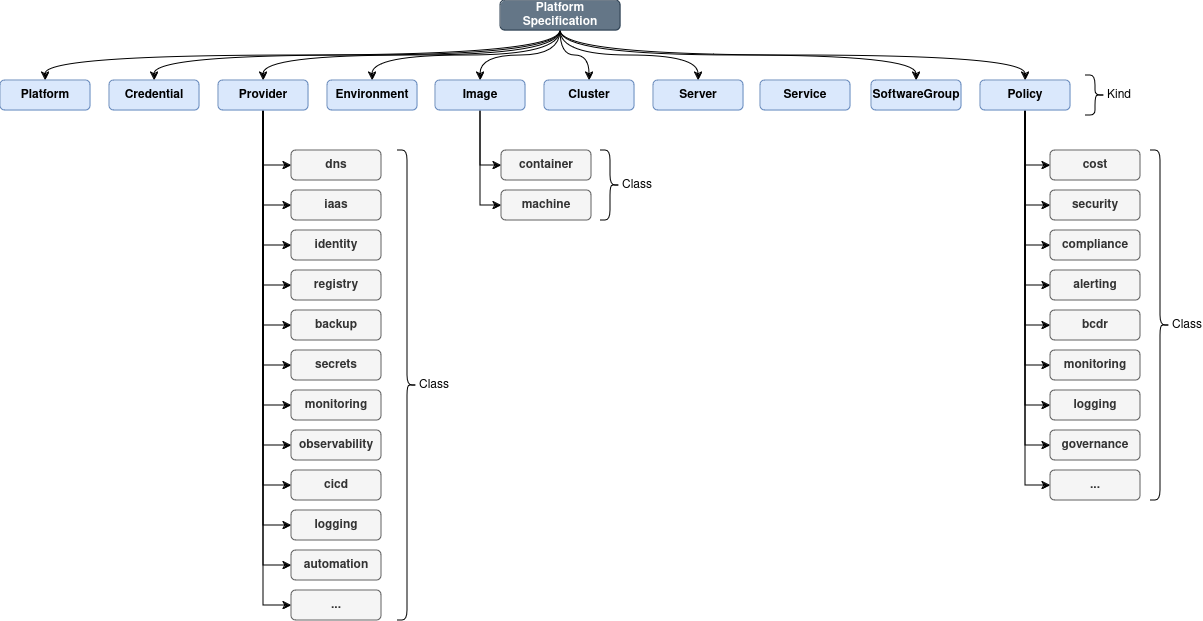

The diagram above was exported from draw.io. Its source (the exported page's mxGraphModel, read from the mxfile embedded in the PNG):
<mxGraphModel dx="1602" dy="1034" grid="1" gridSize="10" guides="1" tooltips="1" connect="1" arrows="1" fold="1" page="1" pageScale="1" pageWidth="1100" pageHeight="850" math="0" shadow="0">
  <root>
    <mxCell id="0" />
    <mxCell id="1" parent="0" />
    <mxCell id="yfd50bq4GwBxiUQjJZGA-38" style="edgeStyle=orthogonalEdgeStyle;rounded=0;orthogonalLoop=1;jettySize=auto;html=1;exitX=0.5;exitY=1;exitDx=0;exitDy=0;entryX=0.5;entryY=0;entryDx=0;entryDy=0;curved=1;" parent="1" source="yfd50bq4GwBxiUQjJZGA-1" target="yfd50bq4GwBxiUQjJZGA-3" edge="1">
      <mxGeometry relative="1" as="geometry" />
    </mxCell>
    <mxCell id="yfd50bq4GwBxiUQjJZGA-39" style="edgeStyle=orthogonalEdgeStyle;rounded=0;orthogonalLoop=1;jettySize=auto;html=1;exitX=0.5;exitY=1;exitDx=0;exitDy=0;entryX=0.5;entryY=0;entryDx=0;entryDy=0;curved=1;" parent="1" source="yfd50bq4GwBxiUQjJZGA-1" target="yfd50bq4GwBxiUQjJZGA-4" edge="1">
      <mxGeometry relative="1" as="geometry" />
    </mxCell>
    <mxCell id="yfd50bq4GwBxiUQjJZGA-40" style="edgeStyle=orthogonalEdgeStyle;rounded=0;orthogonalLoop=1;jettySize=auto;html=1;exitX=0.5;exitY=1;exitDx=0;exitDy=0;entryX=0.5;entryY=0;entryDx=0;entryDy=0;curved=1;" parent="1" source="yfd50bq4GwBxiUQjJZGA-1" target="yfd50bq4GwBxiUQjJZGA-5" edge="1">
      <mxGeometry relative="1" as="geometry" />
    </mxCell>
    <mxCell id="yfd50bq4GwBxiUQjJZGA-41" style="edgeStyle=orthogonalEdgeStyle;rounded=0;orthogonalLoop=1;jettySize=auto;html=1;exitX=0.5;exitY=1;exitDx=0;exitDy=0;entryX=0.5;entryY=0;entryDx=0;entryDy=0;curved=1;" parent="1" source="yfd50bq4GwBxiUQjJZGA-1" target="yfd50bq4GwBxiUQjJZGA-6" edge="1">
      <mxGeometry relative="1" as="geometry" />
    </mxCell>
    <mxCell id="yfd50bq4GwBxiUQjJZGA-42" style="edgeStyle=orthogonalEdgeStyle;rounded=0;orthogonalLoop=1;jettySize=auto;html=1;exitX=0.5;exitY=1;exitDx=0;exitDy=0;entryX=0.5;entryY=0;entryDx=0;entryDy=0;curved=1;" parent="1" source="yfd50bq4GwBxiUQjJZGA-1" target="yfd50bq4GwBxiUQjJZGA-7" edge="1">
      <mxGeometry relative="1" as="geometry" />
    </mxCell>
    <mxCell id="yfd50bq4GwBxiUQjJZGA-43" style="edgeStyle=orthogonalEdgeStyle;rounded=0;orthogonalLoop=1;jettySize=auto;html=1;exitX=0.5;exitY=1;exitDx=0;exitDy=0;entryX=0.5;entryY=0;entryDx=0;entryDy=0;curved=1;" parent="1" source="yfd50bq4GwBxiUQjJZGA-1" target="yfd50bq4GwBxiUQjJZGA-8" edge="1">
      <mxGeometry relative="1" as="geometry" />
    </mxCell>
    <mxCell id="yfd50bq4GwBxiUQjJZGA-44" style="edgeStyle=orthogonalEdgeStyle;rounded=0;orthogonalLoop=1;jettySize=auto;html=1;exitX=0.5;exitY=1;exitDx=0;exitDy=0;entryX=0.5;entryY=0;entryDx=0;entryDy=0;curved=1;" parent="1" source="yfd50bq4GwBxiUQjJZGA-1" target="yfd50bq4GwBxiUQjJZGA-10" edge="1">
      <mxGeometry relative="1" as="geometry" />
    </mxCell>
    <mxCell id="yfd50bq4GwBxiUQjJZGA-45" style="edgeStyle=orthogonalEdgeStyle;rounded=0;orthogonalLoop=1;jettySize=auto;html=1;exitX=0.5;exitY=1;exitDx=0;exitDy=0;entryX=0.5;entryY=0;entryDx=0;entryDy=0;curved=1;" parent="1" source="yfd50bq4GwBxiUQjJZGA-1" target="yfd50bq4GwBxiUQjJZGA-11" edge="1">
      <mxGeometry relative="1" as="geometry" />
    </mxCell>
    <mxCell id="yfd50bq4GwBxiUQjJZGA-46" style="edgeStyle=orthogonalEdgeStyle;rounded=0;orthogonalLoop=1;jettySize=auto;html=1;exitX=0.5;exitY=1;exitDx=0;exitDy=0;entryX=0.5;entryY=0;entryDx=0;entryDy=0;curved=1;" parent="1" source="yfd50bq4GwBxiUQjJZGA-1" target="yfd50bq4GwBxiUQjJZGA-12" edge="1">
      <mxGeometry relative="1" as="geometry" />
    </mxCell>
    <mxCell id="yfd50bq4GwBxiUQjJZGA-1" value="Platform Specification" style="rounded=1;whiteSpace=wrap;html=1;fontStyle=1;fillColor=#647687;strokeColor=#314354;fontColor=#ffffff;" parent="1" vertex="1">
      <mxGeometry x="510" y="150" width="120" height="30" as="geometry" />
    </mxCell>
    <mxCell id="yfd50bq4GwBxiUQjJZGA-3" value="Platform" style="rounded=1;whiteSpace=wrap;html=1;fontStyle=1;fillColor=#dae8fc;strokeColor=#6c8ebf;" parent="1" vertex="1">
      <mxGeometry x="10" y="230" width="90" height="30" as="geometry" />
    </mxCell>
    <mxCell id="yfd50bq4GwBxiUQjJZGA-4" value="Credential" style="rounded=1;whiteSpace=wrap;html=1;fontStyle=1;fillColor=#dae8fc;strokeColor=#6c8ebf;" parent="1" vertex="1">
      <mxGeometry x="119" y="230" width="90" height="30" as="geometry" />
    </mxCell>
    <mxCell id="yfd50bq4GwBxiUQjJZGA-52" style="edgeStyle=orthogonalEdgeStyle;rounded=0;orthogonalLoop=1;jettySize=auto;html=1;exitX=0.5;exitY=1;exitDx=0;exitDy=0;entryX=0;entryY=0.5;entryDx=0;entryDy=0;" parent="1" source="yfd50bq4GwBxiUQjJZGA-5" target="yfd50bq4GwBxiUQjJZGA-13" edge="1">
      <mxGeometry relative="1" as="geometry" />
    </mxCell>
    <mxCell id="yfd50bq4GwBxiUQjJZGA-53" style="edgeStyle=orthogonalEdgeStyle;rounded=0;orthogonalLoop=1;jettySize=auto;html=1;exitX=0.5;exitY=1;exitDx=0;exitDy=0;entryX=0;entryY=0.5;entryDx=0;entryDy=0;" parent="1" source="yfd50bq4GwBxiUQjJZGA-5" target="yfd50bq4GwBxiUQjJZGA-14" edge="1">
      <mxGeometry relative="1" as="geometry" />
    </mxCell>
    <mxCell id="yfd50bq4GwBxiUQjJZGA-54" style="edgeStyle=orthogonalEdgeStyle;rounded=0;orthogonalLoop=1;jettySize=auto;html=1;exitX=0.5;exitY=1;exitDx=0;exitDy=0;entryX=0;entryY=0.5;entryDx=0;entryDy=0;" parent="1" source="yfd50bq4GwBxiUQjJZGA-5" target="yfd50bq4GwBxiUQjJZGA-15" edge="1">
      <mxGeometry relative="1" as="geometry" />
    </mxCell>
    <mxCell id="yfd50bq4GwBxiUQjJZGA-55" style="edgeStyle=orthogonalEdgeStyle;rounded=0;orthogonalLoop=1;jettySize=auto;html=1;exitX=0.5;exitY=1;exitDx=0;exitDy=0;entryX=0;entryY=0.5;entryDx=0;entryDy=0;" parent="1" source="yfd50bq4GwBxiUQjJZGA-5" target="yfd50bq4GwBxiUQjJZGA-16" edge="1">
      <mxGeometry relative="1" as="geometry" />
    </mxCell>
    <mxCell id="yfd50bq4GwBxiUQjJZGA-56" style="edgeStyle=orthogonalEdgeStyle;rounded=0;orthogonalLoop=1;jettySize=auto;html=1;exitX=0.5;exitY=1;exitDx=0;exitDy=0;entryX=0;entryY=0.5;entryDx=0;entryDy=0;" parent="1" source="yfd50bq4GwBxiUQjJZGA-5" target="yfd50bq4GwBxiUQjJZGA-17" edge="1">
      <mxGeometry relative="1" as="geometry" />
    </mxCell>
    <mxCell id="yfd50bq4GwBxiUQjJZGA-57" style="edgeStyle=orthogonalEdgeStyle;rounded=0;orthogonalLoop=1;jettySize=auto;html=1;exitX=0.5;exitY=1;exitDx=0;exitDy=0;entryX=0;entryY=0.5;entryDx=0;entryDy=0;" parent="1" source="yfd50bq4GwBxiUQjJZGA-5" target="yfd50bq4GwBxiUQjJZGA-18" edge="1">
      <mxGeometry relative="1" as="geometry" />
    </mxCell>
    <mxCell id="yfd50bq4GwBxiUQjJZGA-58" style="edgeStyle=orthogonalEdgeStyle;rounded=0;orthogonalLoop=1;jettySize=auto;html=1;exitX=0.5;exitY=1;exitDx=0;exitDy=0;entryX=0;entryY=0.5;entryDx=0;entryDy=0;" parent="1" source="yfd50bq4GwBxiUQjJZGA-5" target="yfd50bq4GwBxiUQjJZGA-19" edge="1">
      <mxGeometry relative="1" as="geometry" />
    </mxCell>
    <mxCell id="yfd50bq4GwBxiUQjJZGA-59" style="edgeStyle=orthogonalEdgeStyle;rounded=0;orthogonalLoop=1;jettySize=auto;html=1;exitX=0.5;exitY=1;exitDx=0;exitDy=0;entryX=0;entryY=0.5;entryDx=0;entryDy=0;" parent="1" source="yfd50bq4GwBxiUQjJZGA-5" target="yfd50bq4GwBxiUQjJZGA-20" edge="1">
      <mxGeometry relative="1" as="geometry" />
    </mxCell>
    <mxCell id="yfd50bq4GwBxiUQjJZGA-60" style="edgeStyle=orthogonalEdgeStyle;rounded=0;orthogonalLoop=1;jettySize=auto;html=1;exitX=0.5;exitY=1;exitDx=0;exitDy=0;entryX=0;entryY=0.5;entryDx=0;entryDy=0;" parent="1" source="yfd50bq4GwBxiUQjJZGA-5" target="yfd50bq4GwBxiUQjJZGA-21" edge="1">
      <mxGeometry relative="1" as="geometry" />
    </mxCell>
    <mxCell id="yfd50bq4GwBxiUQjJZGA-61" style="edgeStyle=orthogonalEdgeStyle;rounded=0;orthogonalLoop=1;jettySize=auto;html=1;exitX=0.5;exitY=1;exitDx=0;exitDy=0;entryX=0;entryY=0.5;entryDx=0;entryDy=0;" parent="1" source="yfd50bq4GwBxiUQjJZGA-5" target="yfd50bq4GwBxiUQjJZGA-22" edge="1">
      <mxGeometry relative="1" as="geometry" />
    </mxCell>
    <mxCell id="yfd50bq4GwBxiUQjJZGA-62" style="edgeStyle=orthogonalEdgeStyle;rounded=0;orthogonalLoop=1;jettySize=auto;html=1;exitX=0.5;exitY=1;exitDx=0;exitDy=0;entryX=0;entryY=0.5;entryDx=0;entryDy=0;" parent="1" source="yfd50bq4GwBxiUQjJZGA-5" target="yfd50bq4GwBxiUQjJZGA-23" edge="1">
      <mxGeometry relative="1" as="geometry" />
    </mxCell>
    <mxCell id="yfd50bq4GwBxiUQjJZGA-63" style="edgeStyle=orthogonalEdgeStyle;rounded=0;orthogonalLoop=1;jettySize=auto;html=1;exitX=0.5;exitY=1;exitDx=0;exitDy=0;entryX=0;entryY=0.5;entryDx=0;entryDy=0;" parent="1" source="yfd50bq4GwBxiUQjJZGA-5" target="yfd50bq4GwBxiUQjJZGA-24" edge="1">
      <mxGeometry relative="1" as="geometry" />
    </mxCell>
    <mxCell id="yfd50bq4GwBxiUQjJZGA-5" value="Provider" style="rounded=1;whiteSpace=wrap;html=1;fontStyle=1;fillColor=#dae8fc;strokeColor=#6c8ebf;" parent="1" vertex="1">
      <mxGeometry x="228" y="230" width="90" height="30" as="geometry" />
    </mxCell>
    <mxCell id="yfd50bq4GwBxiUQjJZGA-6" value="Environment" style="rounded=1;whiteSpace=wrap;html=1;fontStyle=1;fillColor=#dae8fc;strokeColor=#6c8ebf;" parent="1" vertex="1">
      <mxGeometry x="337" y="230" width="90" height="30" as="geometry" />
    </mxCell>
    <mxCell id="yfd50bq4GwBxiUQjJZGA-65" style="edgeStyle=orthogonalEdgeStyle;rounded=0;orthogonalLoop=1;jettySize=auto;html=1;exitX=0.5;exitY=1;exitDx=0;exitDy=0;entryX=0;entryY=0.5;entryDx=0;entryDy=0;" parent="1" source="yfd50bq4GwBxiUQjJZGA-7" target="yfd50bq4GwBxiUQjJZGA-25" edge="1">
      <mxGeometry relative="1" as="geometry" />
    </mxCell>
    <mxCell id="yfd50bq4GwBxiUQjJZGA-66" style="edgeStyle=orthogonalEdgeStyle;rounded=0;orthogonalLoop=1;jettySize=auto;html=1;exitX=0.5;exitY=1;exitDx=0;exitDy=0;entryX=0;entryY=0.5;entryDx=0;entryDy=0;" parent="1" source="yfd50bq4GwBxiUQjJZGA-7" target="yfd50bq4GwBxiUQjJZGA-26" edge="1">
      <mxGeometry relative="1" as="geometry" />
    </mxCell>
    <mxCell id="yfd50bq4GwBxiUQjJZGA-7" value="Image" style="rounded=1;whiteSpace=wrap;html=1;fontStyle=1;fillColor=#dae8fc;strokeColor=#6c8ebf;" parent="1" vertex="1">
      <mxGeometry x="445" y="230" width="90" height="30" as="geometry" />
    </mxCell>
    <mxCell id="yfd50bq4GwBxiUQjJZGA-8" value="Cluster" style="rounded=1;whiteSpace=wrap;html=1;fontStyle=1;fillColor=#dae8fc;strokeColor=#6c8ebf;" parent="1" vertex="1">
      <mxGeometry x="554" y="230" width="90" height="30" as="geometry" />
    </mxCell>
    <mxCell id="yfd50bq4GwBxiUQjJZGA-10" value="Server" style="rounded=1;whiteSpace=wrap;html=1;fontStyle=1;fillColor=#dae8fc;strokeColor=#6c8ebf;" parent="1" vertex="1">
      <mxGeometry x="663" y="230" width="90" height="30" as="geometry" />
    </mxCell>
    <mxCell id="yfd50bq4GwBxiUQjJZGA-11" value="SoftwareGroup" style="rounded=1;whiteSpace=wrap;html=1;fontStyle=1;fillColor=#dae8fc;strokeColor=#6c8ebf;" parent="1" vertex="1">
      <mxGeometry x="881" y="230" width="90" height="30" as="geometry" />
    </mxCell>
    <mxCell id="yfd50bq4GwBxiUQjJZGA-71" style="edgeStyle=orthogonalEdgeStyle;rounded=0;orthogonalLoop=1;jettySize=auto;html=1;exitX=0.5;exitY=1;exitDx=0;exitDy=0;entryX=0;entryY=0.5;entryDx=0;entryDy=0;" parent="1" source="yfd50bq4GwBxiUQjJZGA-12" target="yfd50bq4GwBxiUQjJZGA-28" edge="1">
      <mxGeometry relative="1" as="geometry" />
    </mxCell>
    <mxCell id="yfd50bq4GwBxiUQjJZGA-72" style="edgeStyle=orthogonalEdgeStyle;rounded=0;orthogonalLoop=1;jettySize=auto;html=1;exitX=0.5;exitY=1;exitDx=0;exitDy=0;entryX=0;entryY=0.5;entryDx=0;entryDy=0;" parent="1" source="yfd50bq4GwBxiUQjJZGA-12" target="yfd50bq4GwBxiUQjJZGA-29" edge="1">
      <mxGeometry relative="1" as="geometry" />
    </mxCell>
    <mxCell id="yfd50bq4GwBxiUQjJZGA-73" style="edgeStyle=orthogonalEdgeStyle;rounded=0;orthogonalLoop=1;jettySize=auto;html=1;exitX=0.5;exitY=1;exitDx=0;exitDy=0;entryX=0;entryY=0.5;entryDx=0;entryDy=0;" parent="1" source="yfd50bq4GwBxiUQjJZGA-12" target="yfd50bq4GwBxiUQjJZGA-30" edge="1">
      <mxGeometry relative="1" as="geometry" />
    </mxCell>
    <mxCell id="yfd50bq4GwBxiUQjJZGA-74" style="edgeStyle=orthogonalEdgeStyle;rounded=0;orthogonalLoop=1;jettySize=auto;html=1;exitX=0.5;exitY=1;exitDx=0;exitDy=0;entryX=0;entryY=0.5;entryDx=0;entryDy=0;" parent="1" source="yfd50bq4GwBxiUQjJZGA-12" target="yfd50bq4GwBxiUQjJZGA-31" edge="1">
      <mxGeometry relative="1" as="geometry" />
    </mxCell>
    <mxCell id="yfd50bq4GwBxiUQjJZGA-75" style="edgeStyle=orthogonalEdgeStyle;rounded=0;orthogonalLoop=1;jettySize=auto;html=1;exitX=0.5;exitY=1;exitDx=0;exitDy=0;entryX=0;entryY=0.5;entryDx=0;entryDy=0;" parent="1" source="yfd50bq4GwBxiUQjJZGA-12" target="yfd50bq4GwBxiUQjJZGA-34" edge="1">
      <mxGeometry relative="1" as="geometry" />
    </mxCell>
    <mxCell id="yfd50bq4GwBxiUQjJZGA-76" style="edgeStyle=orthogonalEdgeStyle;rounded=0;orthogonalLoop=1;jettySize=auto;html=1;exitX=0.5;exitY=1;exitDx=0;exitDy=0;entryX=0;entryY=0.5;entryDx=0;entryDy=0;" parent="1" source="yfd50bq4GwBxiUQjJZGA-12" target="yfd50bq4GwBxiUQjJZGA-35" edge="1">
      <mxGeometry relative="1" as="geometry" />
    </mxCell>
    <mxCell id="yfd50bq4GwBxiUQjJZGA-77" style="edgeStyle=orthogonalEdgeStyle;rounded=0;orthogonalLoop=1;jettySize=auto;html=1;exitX=0.5;exitY=1;exitDx=0;exitDy=0;entryX=0;entryY=0.5;entryDx=0;entryDy=0;" parent="1" source="yfd50bq4GwBxiUQjJZGA-12" target="yfd50bq4GwBxiUQjJZGA-33" edge="1">
      <mxGeometry relative="1" as="geometry" />
    </mxCell>
    <mxCell id="yfd50bq4GwBxiUQjJZGA-78" style="edgeStyle=orthogonalEdgeStyle;rounded=0;orthogonalLoop=1;jettySize=auto;html=1;exitX=0.5;exitY=1;exitDx=0;exitDy=0;entryX=0;entryY=0.5;entryDx=0;entryDy=0;" parent="1" source="yfd50bq4GwBxiUQjJZGA-12" target="yfd50bq4GwBxiUQjJZGA-36" edge="1">
      <mxGeometry relative="1" as="geometry" />
    </mxCell>
    <mxCell id="yfd50bq4GwBxiUQjJZGA-79" style="edgeStyle=orthogonalEdgeStyle;rounded=0;orthogonalLoop=1;jettySize=auto;html=1;exitX=0.5;exitY=1;exitDx=0;exitDy=0;entryX=0;entryY=0.5;entryDx=0;entryDy=0;" parent="1" source="yfd50bq4GwBxiUQjJZGA-12" target="yfd50bq4GwBxiUQjJZGA-64" edge="1">
      <mxGeometry relative="1" as="geometry" />
    </mxCell>
    <mxCell id="yfd50bq4GwBxiUQjJZGA-12" value="Policy" style="rounded=1;whiteSpace=wrap;html=1;fontStyle=1;fillColor=#dae8fc;strokeColor=#6c8ebf;" parent="1" vertex="1">
      <mxGeometry x="990" y="230" width="90" height="30" as="geometry" />
    </mxCell>
    <mxCell id="yfd50bq4GwBxiUQjJZGA-13" value="dns" style="rounded=1;whiteSpace=wrap;html=1;fontStyle=1;fillColor=#f5f5f5;fontColor=#333333;strokeColor=#666666;" parent="1" vertex="1">
      <mxGeometry x="301" y="300" width="90" height="30" as="geometry" />
    </mxCell>
    <mxCell id="yfd50bq4GwBxiUQjJZGA-14" value="iaas" style="rounded=1;whiteSpace=wrap;html=1;fontStyle=1;fillColor=#f5f5f5;fontColor=#333333;strokeColor=#666666;" parent="1" vertex="1">
      <mxGeometry x="301" y="340" width="90" height="30" as="geometry" />
    </mxCell>
    <mxCell id="yfd50bq4GwBxiUQjJZGA-15" value="identity" style="rounded=1;whiteSpace=wrap;html=1;fontStyle=1;fillColor=#f5f5f5;fontColor=#333333;strokeColor=#666666;" parent="1" vertex="1">
      <mxGeometry x="301" y="380" width="90" height="30" as="geometry" />
    </mxCell>
    <mxCell id="yfd50bq4GwBxiUQjJZGA-16" value="registry" style="rounded=1;whiteSpace=wrap;html=1;fontStyle=1;fillColor=#f5f5f5;fontColor=#333333;strokeColor=#666666;" parent="1" vertex="1">
      <mxGeometry x="301" y="420" width="90" height="30" as="geometry" />
    </mxCell>
    <mxCell id="yfd50bq4GwBxiUQjJZGA-17" value="backup" style="rounded=1;whiteSpace=wrap;html=1;fontStyle=1;fillColor=#f5f5f5;fontColor=#333333;strokeColor=#666666;" parent="1" vertex="1">
      <mxGeometry x="301" y="460" width="90" height="30" as="geometry" />
    </mxCell>
    <mxCell id="yfd50bq4GwBxiUQjJZGA-18" value="secrets" style="rounded=1;whiteSpace=wrap;html=1;fontStyle=1;fillColor=#f5f5f5;fontColor=#333333;strokeColor=#666666;" parent="1" vertex="1">
      <mxGeometry x="301" y="500" width="90" height="30" as="geometry" />
    </mxCell>
    <mxCell id="yfd50bq4GwBxiUQjJZGA-19" value="monitoring" style="rounded=1;whiteSpace=wrap;html=1;fontStyle=1;fillColor=#f5f5f5;fontColor=#333333;strokeColor=#666666;" parent="1" vertex="1">
      <mxGeometry x="301" y="540" width="90" height="30" as="geometry" />
    </mxCell>
    <mxCell id="yfd50bq4GwBxiUQjJZGA-20" value="observability" style="rounded=1;whiteSpace=wrap;html=1;fontStyle=1;fillColor=#f5f5f5;fontColor=#333333;strokeColor=#666666;" parent="1" vertex="1">
      <mxGeometry x="301" y="580" width="90" height="30" as="geometry" />
    </mxCell>
    <mxCell id="yfd50bq4GwBxiUQjJZGA-21" value="cicd" style="rounded=1;whiteSpace=wrap;html=1;fontStyle=1;fillColor=#f5f5f5;fontColor=#333333;strokeColor=#666666;" parent="1" vertex="1">
      <mxGeometry x="301" y="620" width="90" height="30" as="geometry" />
    </mxCell>
    <mxCell id="yfd50bq4GwBxiUQjJZGA-22" value="logging" style="rounded=1;whiteSpace=wrap;html=1;fontStyle=1;fillColor=#f5f5f5;fontColor=#333333;strokeColor=#666666;" parent="1" vertex="1">
      <mxGeometry x="301" y="660" width="90" height="30" as="geometry" />
    </mxCell>
    <mxCell id="yfd50bq4GwBxiUQjJZGA-23" value="automation" style="rounded=1;whiteSpace=wrap;html=1;fontStyle=1;fillColor=#f5f5f5;fontColor=#333333;strokeColor=#666666;" parent="1" vertex="1">
      <mxGeometry x="301" y="700" width="90" height="30" as="geometry" />
    </mxCell>
    <mxCell id="yfd50bq4GwBxiUQjJZGA-24" value="..." style="rounded=1;whiteSpace=wrap;html=1;fontStyle=1;fillColor=#f5f5f5;fontColor=#333333;strokeColor=#666666;" parent="1" vertex="1">
      <mxGeometry x="301" y="740" width="90" height="30" as="geometry" />
    </mxCell>
    <mxCell id="yfd50bq4GwBxiUQjJZGA-25" value="container" style="rounded=1;whiteSpace=wrap;html=1;fontStyle=1;fillColor=#f5f5f5;fontColor=#333333;strokeColor=#666666;" parent="1" vertex="1">
      <mxGeometry x="511" y="300" width="90" height="30" as="geometry" />
    </mxCell>
    <mxCell id="yfd50bq4GwBxiUQjJZGA-26" value="machine" style="rounded=1;whiteSpace=wrap;html=1;fontStyle=1;fillColor=#f5f5f5;fontColor=#333333;strokeColor=#666666;" parent="1" vertex="1">
      <mxGeometry x="511" y="340" width="90" height="30" as="geometry" />
    </mxCell>
    <mxCell id="yfd50bq4GwBxiUQjJZGA-28" value="cost" style="rounded=1;whiteSpace=wrap;html=1;fontStyle=1;fillColor=#f5f5f5;fontColor=#333333;strokeColor=#666666;" parent="1" vertex="1">
      <mxGeometry x="1060" y="300" width="90" height="30" as="geometry" />
    </mxCell>
    <mxCell id="yfd50bq4GwBxiUQjJZGA-29" value="security" style="rounded=1;whiteSpace=wrap;html=1;fontStyle=1;fillColor=#f5f5f5;fontColor=#333333;strokeColor=#666666;" parent="1" vertex="1">
      <mxGeometry x="1060" y="340" width="90" height="30" as="geometry" />
    </mxCell>
    <mxCell id="yfd50bq4GwBxiUQjJZGA-30" value="compliance" style="rounded=1;whiteSpace=wrap;html=1;fontStyle=1;fillColor=#f5f5f5;fontColor=#333333;strokeColor=#666666;" parent="1" vertex="1">
      <mxGeometry x="1060" y="380" width="90" height="30" as="geometry" />
    </mxCell>
    <mxCell id="yfd50bq4GwBxiUQjJZGA-31" value="alerting" style="rounded=1;whiteSpace=wrap;html=1;fontStyle=1;fillColor=#f5f5f5;fontColor=#333333;strokeColor=#666666;" parent="1" vertex="1">
      <mxGeometry x="1060" y="420" width="90" height="30" as="geometry" />
    </mxCell>
    <mxCell id="yfd50bq4GwBxiUQjJZGA-33" value="bcdr" style="rounded=1;whiteSpace=wrap;html=1;fontStyle=1;fillColor=#f5f5f5;fontColor=#333333;strokeColor=#666666;" parent="1" vertex="1">
      <mxGeometry x="1060" y="460" width="90" height="30" as="geometry" />
    </mxCell>
    <mxCell id="yfd50bq4GwBxiUQjJZGA-34" value="monitoring" style="rounded=1;whiteSpace=wrap;html=1;fontStyle=1;fillColor=#f5f5f5;fontColor=#333333;strokeColor=#666666;" parent="1" vertex="1">
      <mxGeometry x="1060" y="500" width="90" height="30" as="geometry" />
    </mxCell>
    <mxCell id="yfd50bq4GwBxiUQjJZGA-35" value="logging" style="rounded=1;whiteSpace=wrap;html=1;fontStyle=1;fillColor=#f5f5f5;fontColor=#333333;strokeColor=#666666;" parent="1" vertex="1">
      <mxGeometry x="1060" y="540" width="90" height="30" as="geometry" />
    </mxCell>
    <mxCell id="yfd50bq4GwBxiUQjJZGA-36" value="governance" style="rounded=1;whiteSpace=wrap;html=1;fontStyle=1;fillColor=#f5f5f5;fontColor=#333333;strokeColor=#666666;" parent="1" vertex="1">
      <mxGeometry x="1060" y="580" width="90" height="30" as="geometry" />
    </mxCell>
    <mxCell id="yfd50bq4GwBxiUQjJZGA-64" value="..." style="rounded=1;whiteSpace=wrap;html=1;fontStyle=1;fillColor=#f5f5f5;fontColor=#333333;strokeColor=#666666;" parent="1" vertex="1">
      <mxGeometry x="1060" y="620" width="90" height="30" as="geometry" />
    </mxCell>
    <mxCell id="4BnnvWFy7VEqyMXjQiNa-1" value="Service" style="rounded=1;whiteSpace=wrap;html=1;fontStyle=1;fillColor=#dae8fc;strokeColor=#6c8ebf;" vertex="1" parent="1">
      <mxGeometry x="770" y="230" width="90" height="30" as="geometry" />
    </mxCell>
    <mxCell id="4BnnvWFy7VEqyMXjQiNa-2" value="Class" style="shape=curlyBracket;whiteSpace=wrap;html=1;rounded=1;flipH=1;labelPosition=right;verticalLabelPosition=middle;align=left;verticalAlign=middle;" vertex="1" parent="1">
      <mxGeometry x="407" y="300" width="20" height="470" as="geometry" />
    </mxCell>
    <mxCell id="4BnnvWFy7VEqyMXjQiNa-3" value="Class" style="shape=curlyBracket;whiteSpace=wrap;html=1;rounded=1;flipH=1;labelPosition=right;verticalLabelPosition=middle;align=left;verticalAlign=middle;" vertex="1" parent="1">
      <mxGeometry x="610" y="300" width="20" height="70" as="geometry" />
    </mxCell>
    <mxCell id="4BnnvWFy7VEqyMXjQiNa-4" value="Class" style="shape=curlyBracket;whiteSpace=wrap;html=1;rounded=1;flipH=1;labelPosition=right;verticalLabelPosition=middle;align=left;verticalAlign=middle;" vertex="1" parent="1">
      <mxGeometry x="1160" y="300" width="20" height="350" as="geometry" />
    </mxCell>
    <mxCell id="4BnnvWFy7VEqyMXjQiNa-5" value="Kind" style="shape=curlyBracket;whiteSpace=wrap;html=1;rounded=1;flipH=1;labelPosition=right;verticalLabelPosition=middle;align=left;verticalAlign=middle;" vertex="1" parent="1">
      <mxGeometry x="1095" y="225" width="20" height="40" as="geometry" />
    </mxCell>
  </root>
</mxGraphModel>